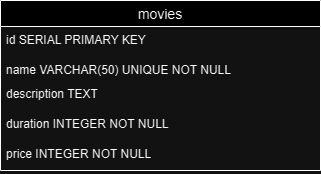

The diagram above was exported from draw.io. Its source (the exported page's mxGraphModel, read from the mxfile embedded in the PNG):
<mxGraphModel dx="1282" dy="569" grid="1" gridSize="10" guides="1" tooltips="1" connect="1" arrows="1" fold="1" page="1" pageScale="1" pageWidth="827" pageHeight="1169" math="0" shadow="0">
  <root>
    <mxCell id="0" />
    <mxCell id="1" parent="0" />
    <mxCell id="Dzg6eyTXLA8RQSZVSuMw-1" value="movies" style="swimlane;fontStyle=0;childLayout=stackLayout;horizontal=1;startSize=26;horizontalStack=0;resizeParent=1;resizeParentMax=0;resizeLast=0;collapsible=1;marginBottom=0;align=center;fontSize=14;" vertex="1" parent="1">
      <mxGeometry x="130" y="130" width="320" height="170" as="geometry" />
    </mxCell>
    <mxCell id="Dzg6eyTXLA8RQSZVSuMw-2" value="id SERIAL PRIMARY KEY" style="text;strokeColor=none;fillColor=none;spacingLeft=4;spacingRight=4;overflow=hidden;rotatable=0;points=[[0,0.5],[1,0.5]];portConstraint=eastwest;fontSize=12;whiteSpace=wrap;html=1;" vertex="1" parent="Dzg6eyTXLA8RQSZVSuMw-1">
      <mxGeometry y="26" width="320" height="30" as="geometry" />
    </mxCell>
    <mxCell id="Dzg6eyTXLA8RQSZVSuMw-3" value="name VARCHAR(50) UNIQUE NOT NULL" style="text;strokeColor=none;fillColor=none;spacingLeft=4;spacingRight=4;overflow=hidden;rotatable=0;points=[[0,0.5],[1,0.5]];portConstraint=eastwest;fontSize=12;whiteSpace=wrap;html=1;" vertex="1" parent="Dzg6eyTXLA8RQSZVSuMw-1">
      <mxGeometry y="56" width="320" height="24" as="geometry" />
    </mxCell>
    <mxCell id="Dzg6eyTXLA8RQSZVSuMw-4" value="description TEXT" style="text;strokeColor=none;fillColor=none;spacingLeft=4;spacingRight=4;overflow=hidden;rotatable=0;points=[[0,0.5],[1,0.5]];portConstraint=eastwest;fontSize=12;whiteSpace=wrap;html=1;" vertex="1" parent="Dzg6eyTXLA8RQSZVSuMw-1">
      <mxGeometry y="80" width="320" height="30" as="geometry" />
    </mxCell>
    <mxCell id="Dzg6eyTXLA8RQSZVSuMw-5" value="duration INTEGER NOT NULL" style="text;strokeColor=none;fillColor=none;spacingLeft=4;spacingRight=4;overflow=hidden;rotatable=0;points=[[0,0.5],[1,0.5]];portConstraint=eastwest;fontSize=12;whiteSpace=wrap;html=1;" vertex="1" parent="Dzg6eyTXLA8RQSZVSuMw-1">
      <mxGeometry y="110" width="320" height="30" as="geometry" />
    </mxCell>
    <mxCell id="Dzg6eyTXLA8RQSZVSuMw-6" value="price INTEGER NOT NULL" style="text;strokeColor=none;fillColor=none;spacingLeft=4;spacingRight=4;overflow=hidden;rotatable=0;points=[[0,0.5],[1,0.5]];portConstraint=eastwest;fontSize=12;whiteSpace=wrap;html=1;" vertex="1" parent="Dzg6eyTXLA8RQSZVSuMw-1">
      <mxGeometry y="140" width="320" height="30" as="geometry" />
    </mxCell>
  </root>
</mxGraphModel>